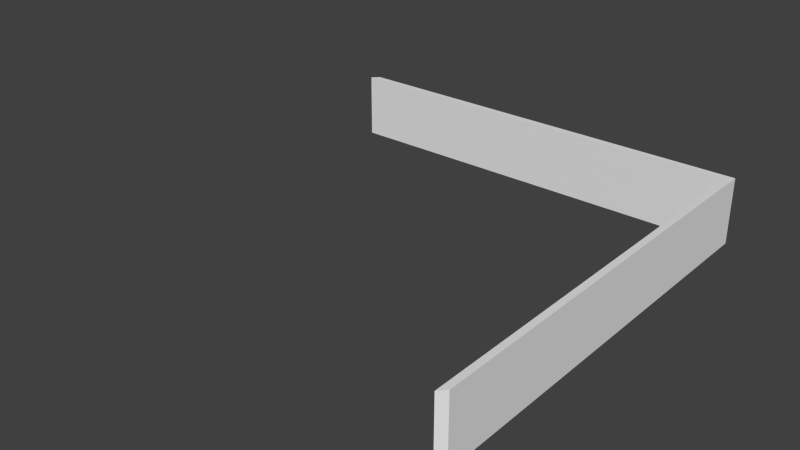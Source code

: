 # Source: murderroominvisiblewalls.blend  (saved by Blender 2.72.0; exported with 4.5.12 LTS)
import bpy
from mathutils import Matrix  # noqa: F401  (used for matrix-valued properties, if any)

bpy.ops.wm.read_factory_settings(use_empty=True)
scene = bpy.context.scene
scene.name = 'Scene'

# ---- collections
col_collection_1 = bpy.data.collections.new('Collection 1'); scene.collection.children.link(col_collection_1)

# ---- materials (node trees are filled in below, after node groups)
mat_material = bpy.data.materials.new('Material')
mat_material.alpha_threshold = 0.0
mat_material.use_transparent_shadow = False
mat_material.roughness = 0.5
mat_material.line_color = (0.0, 0.0, 0.0, 1.0)

# ---- material node trees

# ---- world
world_world = bpy.data.worlds.new('World'); scene.world = world_world
world_world.color = (0.05088, 0.05088, 0.05088)
world_world.use_sun_shadow = False
world_world.sun_shadow_jitter_overblur = 0.0
world_world.cycles.sampling_method = 'MANUAL'
world_world.cycles.sample_map_resolution = 256

# ---- meshes
me_cube_000 = bpy.data.meshes.new('Cube.000')
me_cube_000.from_pydata([(10.0, 10.0, 0.0), (10.0, 2.384e-06, 0.0), (4.196e-06, 10.0, 0.0), (10.16, 10.16, 2.742e-06), (10.16, 0.1641, 2.742e-06), (0.1641, 10.16, 2.742e-06), (10.0, 10.0, 2.681), (10.0, 2.384e-06, 2.681), (4.196e-06, 10.0, 2.681), (10.16, 10.16, 2.681), (10.16, 0.1641, 2.681), (0.1641, 10.16, 2.681)], [], [(0, 3, 5, 2), (1, 4, 3, 0), (6, 8, 11, 9), (7, 6, 9, 10), (4, 1, 7, 10), (2, 5, 11, 8), (5, 3, 9, 11), (3, 4, 10, 9), (0, 2, 8, 6), (1, 0, 6, 7)])
_uv = me_cube_000.uv_layers.new(name='UVMap')
_uv.uv.foreach_set('vector', [0.0, 0.0, 0.0, 0.0, 1.0, 0.0, 1.0, 0.0, 0.0, 1.0, 0.0, 1.0, 0.0, 0.0, 0.0, 0.0, 0.0, 0.0, 1.0, 0.0, 1.0, 0.0, 0.0, 0.0, 0.0, 1.0, 0.0, 0.0, 0.0, 0.0, 0.0, 1.0, 0.0, 1.0, 0.0, 1.0, 0.0, 1.0, 0.0, 1.0, 1.0, 0.0, 1.0, 0.0, 1.0, 0.0, 1.0, 0.0, 1.0, 0.0, 0.0, 0.0, 0.0, 0.0, 1.0, 0.0, 0.0, 0.0, 0.0, 1.0, 0.0, 1.0, 0.0, 0.0, 0.0, 0.0, 1.0, 0.0, 1.0, 0.0, 0.0, 0.0, 0.0, 1.0, 0.0, 0.0, 0.0, 0.0, 0.0, 1.0])
me_cube_000.materials.append(mat_material)
me_cube_000.use_remesh_preserve_volume = False
me_cube_000.use_remesh_preserve_attributes = False
me_cube_000.use_mirror_vertex_groups = False
me_cube_000.update()

# ---- objects
ob_cube_000 = bpy.data.objects.new('Cube.000', me_cube_000)

# ---- transforms, parenting, visibility, modifiers, constraints
ob_cube_000.location = (0.0, 0.0, 0.0)
ob_cube_000.scale = (1.0, 1.0, 0.5866)
ob_cube_000.lineart.crease_threshold = 0.0

# ---- collection membership
col_collection_1.objects.link(ob_cube_000)

# ---- scene / render settings (as saved in the file)
scene.frame_start = 1; scene.frame_end = 250; scene.frame_set(104)
scene.render.engine = 'BLENDER_EEVEE_NEXT'
scene.render.resolution_percentage = 50
scene.render.dither_intensity = 0.0
scene.cycles.use_denoising = False
scene.cycles.samples = 10
scene.cycles.sampling_pattern = 'TABULATED_SOBOL'
scene.cycles.light_sampling_threshold = 0.0
scene.cycles.use_adaptive_sampling = False
scene.cycles.use_light_tree = False
scene.cycles.blur_glossy = 0.0
scene.cycles.pixel_filter_type = 'GAUSSIAN'
scene.cycles.sample_clamp_indirect = 0.0
scene.view_settings.view_transform = 'Standard'
bpy.context.view_layer.update()

# ---- added for rendering (the .blend has no active camera and no usable light): camera, sun
cam_auto = bpy.data.cameras.new('AutoCamera')
cam_auto.lens = 50.0
cam_auto.sensor_width = 36.0
cam_auto.clip_end = 1000.0
ob_auto_camera = bpy.data.objects.new('AutoCamera', cam_auto)
scene.collection.objects.link(ob_auto_camera)
ob_auto_camera.location = (18.4609, -10.9725, 11.4894)
ob_auto_camera.rotation_euler = (1.09748, -7.21219e-08, 0.694738)
scene.camera = ob_auto_camera
light_auto_sun = bpy.data.lights.new('AutoSun', 'SUN')
light_auto_sun.energy = 3.0
light_auto_sun.angle = 0.0523599
ob_auto_sun = bpy.data.objects.new('AutoSun', light_auto_sun)
scene.collection.objects.link(ob_auto_sun)
ob_auto_sun.rotation_euler = (0.872665, 0.174533, 0.523599)
bpy.context.view_layer.update()
